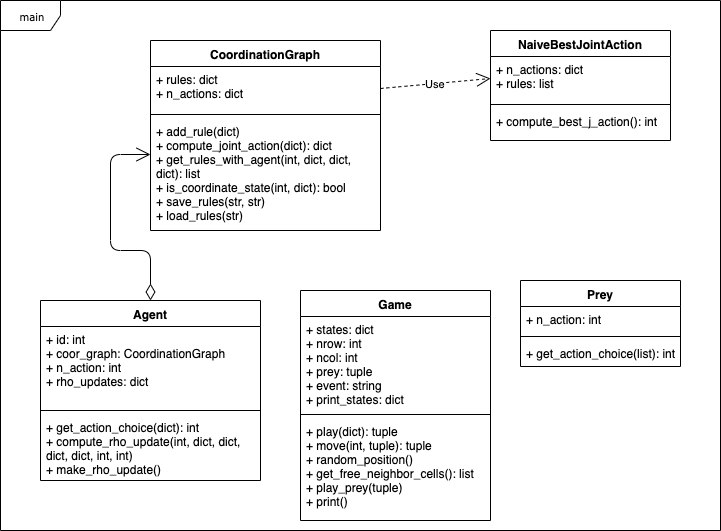

The diagram above was exported from draw.io. Its source (the exported page's mxGraphModel, read from the mxfile embedded in the PNG):
<mxGraphModel dx="529" dy="551" grid="1" gridSize="10" guides="1" tooltips="1" connect="1" arrows="1" fold="1" page="1" pageScale="1" pageWidth="850" pageHeight="1100" background="#ffffff" math="0" shadow="0">
  <root>
    <mxCell id="0" />
    <mxCell id="1" parent="0" />
    <mxCell id="17acba5748e5396b-1" value="main" style="shape=umlFrame;whiteSpace=wrap;html=1;rounded=0;shadow=0;comic=0;labelBackgroundColor=none;strokeWidth=1;fontFamily=Verdana;fontSize=10;align=center;" parent="1" vertex="1">
      <mxGeometry x="20" y="20" width="720" height="530" as="geometry" />
    </mxCell>
    <mxCell id="g-4oW7qYsoPSBXCjumdg-1" value="Agent" style="swimlane;fontStyle=1;align=center;verticalAlign=top;childLayout=stackLayout;horizontal=1;startSize=26;horizontalStack=0;resizeParent=1;resizeParentMax=0;resizeLast=0;collapsible=1;marginBottom=0;" parent="1" vertex="1">
      <mxGeometry x="60" y="320" width="220" height="180" as="geometry" />
    </mxCell>
    <mxCell id="g-4oW7qYsoPSBXCjumdg-2" value="+ id: int&#10;+ coor_graph: CoordinationGraph&#10;+ n_action: int&#10;+ rho_updates: dict&#10;" style="text;strokeColor=none;fillColor=none;align=left;verticalAlign=top;spacingLeft=4;spacingRight=4;overflow=hidden;rotatable=0;points=[[0,0.5],[1,0.5]];portConstraint=eastwest;" parent="g-4oW7qYsoPSBXCjumdg-1" vertex="1">
      <mxGeometry y="26" width="220" height="80" as="geometry" />
    </mxCell>
    <mxCell id="g-4oW7qYsoPSBXCjumdg-3" value="" style="line;strokeWidth=1;fillColor=none;align=left;verticalAlign=middle;spacingTop=-1;spacingLeft=3;spacingRight=3;rotatable=0;labelPosition=right;points=[];portConstraint=eastwest;" parent="g-4oW7qYsoPSBXCjumdg-1" vertex="1">
      <mxGeometry y="106" width="220" height="8" as="geometry" />
    </mxCell>
    <mxCell id="g-4oW7qYsoPSBXCjumdg-4" value="+ get_action_choice(dict): int&#10;+ compute_rho_update(int, dict, dict, &#10;dict, dict, int, int)&#10;+ make_rho_update()" style="text;strokeColor=none;fillColor=none;align=left;verticalAlign=top;spacingLeft=4;spacingRight=4;overflow=hidden;rotatable=0;points=[[0,0.5],[1,0.5]];portConstraint=eastwest;" parent="g-4oW7qYsoPSBXCjumdg-1" vertex="1">
      <mxGeometry y="114" width="220" height="66" as="geometry" />
    </mxCell>
    <mxCell id="g-4oW7qYsoPSBXCjumdg-22" style="edgeStyle=orthogonalEdgeStyle;rounded=0;orthogonalLoop=1;jettySize=auto;html=1;exitX=1;exitY=0.5;exitDx=0;exitDy=0;" parent="g-4oW7qYsoPSBXCjumdg-1" source="g-4oW7qYsoPSBXCjumdg-2" target="g-4oW7qYsoPSBXCjumdg-2" edge="1">
      <mxGeometry relative="1" as="geometry" />
    </mxCell>
    <mxCell id="g-4oW7qYsoPSBXCjumdg-5" value="CoordinationGraph" style="swimlane;fontStyle=1;align=center;verticalAlign=top;childLayout=stackLayout;horizontal=1;startSize=26;horizontalStack=0;resizeParent=1;resizeParentMax=0;resizeLast=0;collapsible=1;marginBottom=0;" parent="1" vertex="1">
      <mxGeometry x="170" y="60" width="230" height="190" as="geometry" />
    </mxCell>
    <mxCell id="g-4oW7qYsoPSBXCjumdg-6" value="+ rules: dict&#10;+ n_actions: dict" style="text;strokeColor=none;fillColor=none;align=left;verticalAlign=top;spacingLeft=4;spacingRight=4;overflow=hidden;rotatable=0;points=[[0,0.5],[1,0.5]];portConstraint=eastwest;" parent="g-4oW7qYsoPSBXCjumdg-5" vertex="1">
      <mxGeometry y="26" width="230" height="44" as="geometry" />
    </mxCell>
    <mxCell id="g-4oW7qYsoPSBXCjumdg-7" value="" style="line;strokeWidth=1;fillColor=none;align=left;verticalAlign=middle;spacingTop=-1;spacingLeft=3;spacingRight=3;rotatable=0;labelPosition=right;points=[];portConstraint=eastwest;" parent="g-4oW7qYsoPSBXCjumdg-5" vertex="1">
      <mxGeometry y="70" width="230" height="8" as="geometry" />
    </mxCell>
    <mxCell id="g-4oW7qYsoPSBXCjumdg-8" value="+ add_rule(dict)&#10;+ compute_joint_action(dict): dict&#10;+ get_rules_with_agent(int, dict, dict,&#10;dict): list&#10;+ is_coordinate_state(int, dict): bool&#10;+ save_rules(str, str)&#10;+ load_rules(str)" style="text;strokeColor=none;fillColor=none;align=left;verticalAlign=top;spacingLeft=4;spacingRight=4;overflow=hidden;rotatable=0;points=[[0,0.5],[1,0.5]];portConstraint=eastwest;" parent="g-4oW7qYsoPSBXCjumdg-5" vertex="1">
      <mxGeometry y="78" width="230" height="112" as="geometry" />
    </mxCell>
    <mxCell id="g-4oW7qYsoPSBXCjumdg-9" value="Game&#10;" style="swimlane;fontStyle=1;align=center;verticalAlign=top;childLayout=stackLayout;horizontal=1;startSize=26;horizontalStack=0;resizeParent=1;resizeParentMax=0;resizeLast=0;collapsible=1;marginBottom=0;" parent="1" vertex="1">
      <mxGeometry x="320" y="310" width="190" height="230" as="geometry" />
    </mxCell>
    <mxCell id="g-4oW7qYsoPSBXCjumdg-10" value="+ states: dict&#10;+ nrow: int&#10;+ ncol: int&#10;+ prey: tuple&#10;+ event: string&#10;+ print_states: dict" style="text;strokeColor=none;fillColor=none;align=left;verticalAlign=top;spacingLeft=4;spacingRight=4;overflow=hidden;rotatable=0;points=[[0,0.5],[1,0.5]];portConstraint=eastwest;" parent="g-4oW7qYsoPSBXCjumdg-9" vertex="1">
      <mxGeometry y="26" width="190" height="94" as="geometry" />
    </mxCell>
    <mxCell id="g-4oW7qYsoPSBXCjumdg-11" value="" style="line;strokeWidth=1;fillColor=none;align=left;verticalAlign=middle;spacingTop=-1;spacingLeft=3;spacingRight=3;rotatable=0;labelPosition=right;points=[];portConstraint=eastwest;" parent="g-4oW7qYsoPSBXCjumdg-9" vertex="1">
      <mxGeometry y="120" width="190" height="8" as="geometry" />
    </mxCell>
    <mxCell id="g-4oW7qYsoPSBXCjumdg-12" value="+ play(dict): tuple&#10;+ move(int, tuple): tuple&#10;+ random_position()&#10;+ get_free_neighbor_cells(): list&#10;+ play_prey(tuple)&#10;+ print()" style="text;strokeColor=none;fillColor=none;align=left;verticalAlign=top;spacingLeft=4;spacingRight=4;overflow=hidden;rotatable=0;points=[[0,0.5],[1,0.5]];portConstraint=eastwest;" parent="g-4oW7qYsoPSBXCjumdg-9" vertex="1">
      <mxGeometry y="128" width="190" height="102" as="geometry" />
    </mxCell>
    <mxCell id="g-4oW7qYsoPSBXCjumdg-13" value="Prey" style="swimlane;fontStyle=1;align=center;verticalAlign=top;childLayout=stackLayout;horizontal=1;startSize=26;horizontalStack=0;resizeParent=1;resizeParentMax=0;resizeLast=0;collapsible=1;marginBottom=0;" parent="1" vertex="1">
      <mxGeometry x="540" y="300" width="160" height="86" as="geometry" />
    </mxCell>
    <mxCell id="g-4oW7qYsoPSBXCjumdg-14" value="+ n_action: int" style="text;strokeColor=none;fillColor=none;align=left;verticalAlign=top;spacingLeft=4;spacingRight=4;overflow=hidden;rotatable=0;points=[[0,0.5],[1,0.5]];portConstraint=eastwest;" parent="g-4oW7qYsoPSBXCjumdg-13" vertex="1">
      <mxGeometry y="26" width="160" height="26" as="geometry" />
    </mxCell>
    <mxCell id="g-4oW7qYsoPSBXCjumdg-15" value="" style="line;strokeWidth=1;fillColor=none;align=left;verticalAlign=middle;spacingTop=-1;spacingLeft=3;spacingRight=3;rotatable=0;labelPosition=right;points=[];portConstraint=eastwest;" parent="g-4oW7qYsoPSBXCjumdg-13" vertex="1">
      <mxGeometry y="52" width="160" height="8" as="geometry" />
    </mxCell>
    <mxCell id="g-4oW7qYsoPSBXCjumdg-16" value="+ get_action_choice(list): int" style="text;strokeColor=none;fillColor=none;align=left;verticalAlign=top;spacingLeft=4;spacingRight=4;overflow=hidden;rotatable=0;points=[[0,0.5],[1,0.5]];portConstraint=eastwest;" parent="g-4oW7qYsoPSBXCjumdg-13" vertex="1">
      <mxGeometry y="60" width="160" height="26" as="geometry" />
    </mxCell>
    <mxCell id="g-4oW7qYsoPSBXCjumdg-17" value="NaiveBestJointAction" style="swimlane;fontStyle=1;align=center;verticalAlign=top;childLayout=stackLayout;horizontal=1;startSize=26;horizontalStack=0;resizeParent=1;resizeParentMax=0;resizeLast=0;collapsible=1;marginBottom=0;" parent="1" vertex="1">
      <mxGeometry x="510" y="50" width="180" height="110" as="geometry" />
    </mxCell>
    <mxCell id="g-4oW7qYsoPSBXCjumdg-18" value="+ n_actions: dict&#10;+ rules: list" style="text;strokeColor=none;fillColor=none;align=left;verticalAlign=top;spacingLeft=4;spacingRight=4;overflow=hidden;rotatable=0;points=[[0,0.5],[1,0.5]];portConstraint=eastwest;" parent="g-4oW7qYsoPSBXCjumdg-17" vertex="1">
      <mxGeometry y="26" width="180" height="44" as="geometry" />
    </mxCell>
    <mxCell id="g-4oW7qYsoPSBXCjumdg-19" value="" style="line;strokeWidth=1;fillColor=none;align=left;verticalAlign=middle;spacingTop=-1;spacingLeft=3;spacingRight=3;rotatable=0;labelPosition=right;points=[];portConstraint=eastwest;" parent="g-4oW7qYsoPSBXCjumdg-17" vertex="1">
      <mxGeometry y="70" width="180" height="8" as="geometry" />
    </mxCell>
    <mxCell id="g-4oW7qYsoPSBXCjumdg-20" value="+ compute_best_j_action(): int" style="text;strokeColor=none;fillColor=none;align=left;verticalAlign=top;spacingLeft=4;spacingRight=4;overflow=hidden;rotatable=0;points=[[0,0.5],[1,0.5]];portConstraint=eastwest;" parent="g-4oW7qYsoPSBXCjumdg-17" vertex="1">
      <mxGeometry y="78" width="180" height="32" as="geometry" />
    </mxCell>
    <mxCell id="g-4oW7qYsoPSBXCjumdg-26" value="" style="endArrow=open;html=1;endSize=12;startArrow=diamondThin;startSize=14;startFill=0;edgeStyle=orthogonalEdgeStyle;align=left;verticalAlign=bottom;exitX=0.5;exitY=0;exitDx=0;exitDy=0;" parent="1" source="g-4oW7qYsoPSBXCjumdg-1" target="g-4oW7qYsoPSBXCjumdg-8" edge="1">
      <mxGeometry x="-0.898" y="-10" relative="1" as="geometry">
        <mxPoint x="20" y="710" as="sourcePoint" />
        <mxPoint x="180" y="710" as="targetPoint" />
        <Array as="points">
          <mxPoint x="170" y="270" />
          <mxPoint x="130" y="270" />
          <mxPoint x="130" y="174" />
        </Array>
        <mxPoint as="offset" />
      </mxGeometry>
    </mxCell>
    <mxCell id="g-4oW7qYsoPSBXCjumdg-27" value="Use" style="endArrow=open;endSize=12;dashed=1;html=1;exitX=1;exitY=0.5;exitDx=0;exitDy=0;entryX=0;entryY=0.5;entryDx=0;entryDy=0;" parent="1" source="g-4oW7qYsoPSBXCjumdg-6" target="g-4oW7qYsoPSBXCjumdg-18" edge="1">
      <mxGeometry width="160" relative="1" as="geometry">
        <mxPoint x="320" y="270" as="sourcePoint" />
        <mxPoint x="480" y="270" as="targetPoint" />
      </mxGeometry>
    </mxCell>
  </root>
</mxGraphModel>